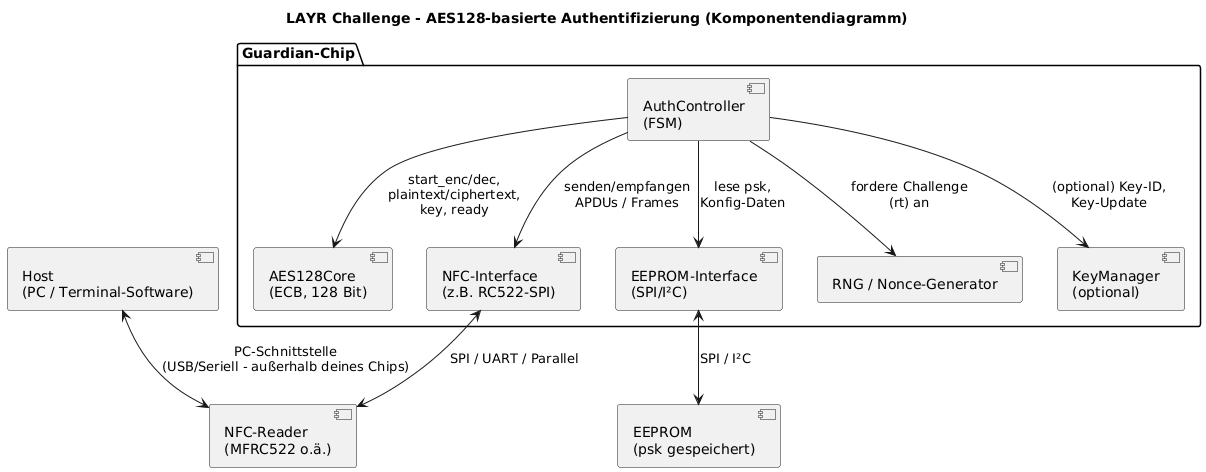

The diagram above was rendered by PlantUML. Its source (embedded in the PNG):
@startuml
title LAYR Challenge - AES128-basierte Authentifizierung (Komponentendiagramm)

package "Guardian-Chip" {

  component "AuthController\n(FSM)" as AuthCtrl
  component "AES128Core\n(ECB, 128 Bit)" as AES
  component "NFC-Interface\n(z.B. RC522-SPI)" as NfcIf
  component "EEPROM-Interface\n(SPI/I²C)" as EepIf
  component "RNG / Nonce-Generator" as RNG
  component "KeyManager\n(optional)" as KeyMgr
}

' Externe Komponenten
component "NFC-Reader\n(MFRC522 o.ä.)" as Reader
component "EEPROM\n(psk gespeichert)" as EEPROM
component "Host\n(PC / Terminal-Software)" as Host

' Verbindungen innerhalb des Chips
AuthCtrl --> AES     : start_enc/dec,\nplaintext/ciphertext,\nkey, ready
AuthCtrl --> NfcIf   : senden/empfangen\nAPDUs / Frames
AuthCtrl --> EepIf   : lese psk,\nKonfig-Daten
AuthCtrl --> RNG     : fordere Challenge\n(rt) an
AuthCtrl --> KeyMgr  : (optional) Key-ID,\nKey-Update

' Verbindungen nach außen
NfcIf <--> Reader    : SPI / UART / Parallel
EepIf <--> EEPROM    : SPI / I²C
Host  <--> Reader    : PC-Schnittstelle\n(USB/Seriell - außerhalb deines Chips)
@enduml